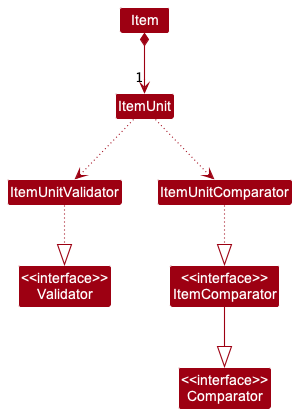

The diagram above was rendered by PlantUML. Its source (embedded in the PNG):
@startuml
!include style.puml
skinparam arrowThickness 1.1
skinparam arrowColor MODEL_COLOR
skinparam classBackgroundColor MODEL_COLOR

Item *--> "1" ItemUnit

ItemUnit -[Dotted]-> ItemUnitValidator

ItemUnit -[Dotted]-> ItemUnitComparator

ItemUnitComparator -[Dotted]-|> "<<interface>>\nItemComparator"

"<<interface>>\nItemComparator" --|> "<<interface>>\nComparator"

ItemUnitValidator -[Dotted]-|> "<<interface>>\nValidator"

@enduml